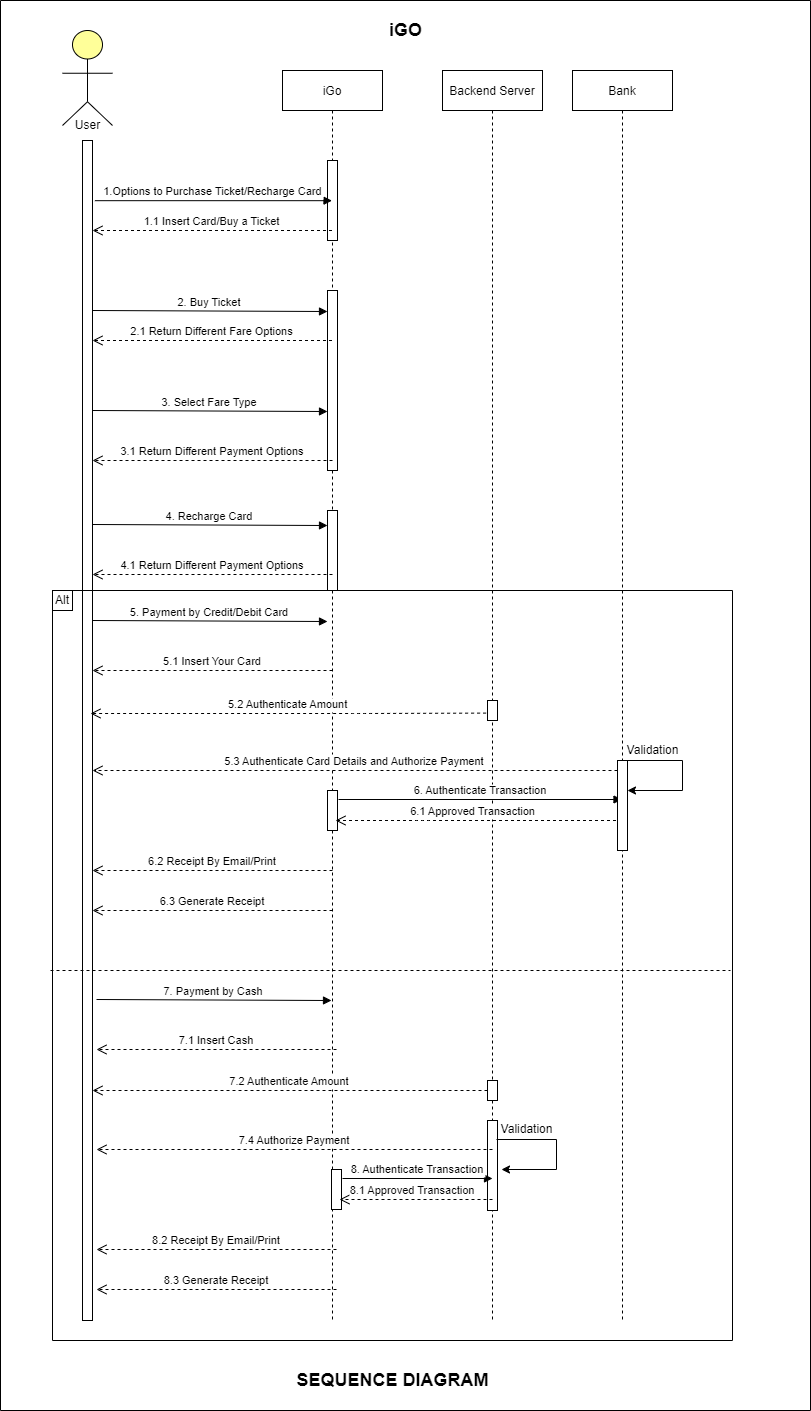

The diagram above was exported from draw.io. Its source (the exported page's mxGraphModel, read from the mxfile embedded in the PNG):
<mxGraphModel dx="1050" dy="541" grid="1" gridSize="10" guides="1" tooltips="1" connect="1" arrows="1" fold="1" page="1" pageScale="1" pageWidth="826" pageHeight="1169" background="#ffffff" math="0" shadow="0">
  <root>
    <mxCell id="0" />
    <mxCell id="1" parent="0" />
    <mxCell id="2" value="iGo" style="shape=umlLifeline;perimeter=lifelinePerimeter;container=1;collapsible=0;recursiveResize=0;rounded=0;shadow=0;strokeWidth=1;movable=1;resizable=1;rotatable=1;deletable=1;editable=1;locked=0;connectable=1;" parent="1" vertex="1">
      <mxGeometry x="292" y="80" width="100" height="1250" as="geometry" />
    </mxCell>
    <mxCell id="udJm92ihApqklCoC8g6W-22" value="" style="points=[];perimeter=orthogonalPerimeter;rounded=0;shadow=0;strokeWidth=1;" vertex="1" parent="2">
      <mxGeometry x="45" y="220" width="10" height="180" as="geometry" />
    </mxCell>
    <mxCell id="udJm92ihApqklCoC8g6W-34" value="" style="points=[];perimeter=orthogonalPerimeter;rounded=0;shadow=0;strokeWidth=1;" vertex="1" parent="2">
      <mxGeometry x="45" y="90" width="10" height="80" as="geometry" />
    </mxCell>
    <mxCell id="udJm92ihApqklCoC8g6W-35" value="" style="points=[];perimeter=orthogonalPerimeter;rounded=0;shadow=0;strokeWidth=1;" vertex="1" parent="2">
      <mxGeometry x="45" y="440" width="10" height="80" as="geometry" />
    </mxCell>
    <mxCell id="udJm92ihApqklCoC8g6W-46" value="" style="points=[];perimeter=orthogonalPerimeter;rounded=0;shadow=0;strokeWidth=1;" vertex="1" parent="2">
      <mxGeometry x="45" y="720" width="10" height="40" as="geometry" />
    </mxCell>
    <mxCell id="6" value="Backend Server" style="shape=umlLifeline;perimeter=lifelinePerimeter;container=1;collapsible=0;recursiveResize=0;rounded=0;shadow=0;strokeWidth=1;" parent="1" vertex="1">
      <mxGeometry x="452" y="80" width="100" height="1250" as="geometry" />
    </mxCell>
    <mxCell id="udJm92ihApqklCoC8g6W-47" value="6. Authenticate Transaction" style="verticalAlign=bottom;endArrow=block;shadow=0;strokeWidth=1;exitX=1.24;exitY=0.051;exitDx=0;exitDy=0;exitPerimeter=0;" edge="1" parent="6" target="udJm92ihApqklCoC8g6W-11">
      <mxGeometry x="-0.0017" relative="1" as="geometry">
        <mxPoint x="-104" y="729" as="sourcePoint" />
        <mxPoint x="131" y="730" as="targetPoint" />
        <mxPoint as="offset" />
      </mxGeometry>
    </mxCell>
    <mxCell id="udJm92ihApqklCoC8g6W-48" value="6.1 Approved Transaction" style="verticalAlign=bottom;endArrow=open;dashed=1;endSize=8;shadow=0;strokeWidth=1;" edge="1" parent="6" source="udJm92ihApqklCoC8g6W-11">
      <mxGeometry x="0.0436" relative="1" as="geometry">
        <mxPoint x="-107" y="749.9999999999998" as="targetPoint" />
        <mxPoint x="133" y="750" as="sourcePoint" />
        <Array as="points">
          <mxPoint x="-20" y="750" />
        </Array>
        <mxPoint as="offset" />
      </mxGeometry>
    </mxCell>
    <mxCell id="udJm92ihApqklCoC8g6W-87" value="" style="points=[];perimeter=orthogonalPerimeter;rounded=0;shadow=0;strokeWidth=1;" vertex="1" parent="6">
      <mxGeometry x="45" y="1050" width="10" height="90" as="geometry" />
    </mxCell>
    <mxCell id="udJm92ihApqklCoC8g6W-84" value="" style="points=[];perimeter=orthogonalPerimeter;rounded=0;shadow=0;strokeWidth=1;" vertex="1" parent="6">
      <mxGeometry x="45" y="1010" width="10" height="20" as="geometry" />
    </mxCell>
    <mxCell id="udJm92ihApqklCoC8g6W-11" value="Bank" style="shape=umlLifeline;perimeter=lifelinePerimeter;container=1;collapsible=0;recursiveResize=0;rounded=0;shadow=0;strokeWidth=1;" vertex="1" parent="1">
      <mxGeometry x="582" y="80" width="100" height="1250" as="geometry" />
    </mxCell>
    <mxCell id="udJm92ihApqklCoC8g6W-38" value="" style="points=[];perimeter=orthogonalPerimeter;rounded=0;shadow=0;strokeWidth=1;" vertex="1" parent="udJm92ihApqklCoC8g6W-11">
      <mxGeometry x="45" y="690" width="10" height="90" as="geometry" />
    </mxCell>
    <mxCell id="udJm92ihApqklCoC8g6W-39" value="" style="verticalAlign=bottom;endArrow=open;dashed=1;endSize=8;shadow=0;strokeWidth=1;" edge="1" parent="udJm92ihApqklCoC8g6W-11" source="udJm92ihApqklCoC8g6W-11" target="udJm92ihApqklCoC8g6W-38">
      <mxGeometry relative="1" as="geometry">
        <mxPoint x="-480" y="699.9999999999998" as="targetPoint" />
        <mxPoint x="50" y="700" as="sourcePoint" />
      </mxGeometry>
    </mxCell>
    <mxCell id="udJm92ihApqklCoC8g6W-42" value="" style="endArrow=classic;html=1;rounded=0;" edge="1" parent="udJm92ihApqklCoC8g6W-11">
      <mxGeometry width="50" height="50" relative="1" as="geometry">
        <mxPoint x="110" y="720" as="sourcePoint" />
        <mxPoint x="55" y="720" as="targetPoint" />
      </mxGeometry>
    </mxCell>
    <mxCell id="udJm92ihApqklCoC8g6W-16" value="" style="html=1;outlineConnect=0;whiteSpace=wrap;fillColor=#ffff99;verticalLabelPosition=bottom;verticalAlign=top;align=center;shape=mxgraph.archimate3.actor;" vertex="1" parent="1">
      <mxGeometry x="72" y="40" width="50" height="95" as="geometry" />
    </mxCell>
    <mxCell id="udJm92ihApqklCoC8g6W-18" value="" style="points=[];perimeter=orthogonalPerimeter;rounded=0;shadow=0;strokeWidth=1;" vertex="1" parent="1">
      <mxGeometry x="92" y="150" width="10" height="1180" as="geometry" />
    </mxCell>
    <mxCell id="udJm92ihApqklCoC8g6W-20" value="1.Options to Purchase Ticket/Recharge Card" style="verticalAlign=bottom;endArrow=block;shadow=0;strokeWidth=1;exitX=1.24;exitY=0.051;exitDx=0;exitDy=0;exitPerimeter=0;" edge="1" parent="1" source="udJm92ihApqklCoC8g6W-18" target="2">
      <mxGeometry x="-0.0017" relative="1" as="geometry">
        <mxPoint x="222" y="180" as="sourcePoint" />
        <mxPoint x="312" y="185" as="targetPoint" />
        <mxPoint as="offset" />
      </mxGeometry>
    </mxCell>
    <mxCell id="udJm92ihApqklCoC8g6W-21" value="1.1 Insert Card/Buy a Ticket" style="verticalAlign=bottom;endArrow=open;dashed=1;endSize=8;shadow=0;strokeWidth=1;" edge="1" parent="1" source="2">
      <mxGeometry relative="1" as="geometry">
        <mxPoint x="102" y="240" as="targetPoint" />
        <mxPoint x="322" y="240" as="sourcePoint" />
      </mxGeometry>
    </mxCell>
    <mxCell id="udJm92ihApqklCoC8g6W-23" value="User" style="text;html=1;align=center;verticalAlign=middle;resizable=0;points=[];autosize=1;strokeColor=none;fillColor=none;" vertex="1" parent="1">
      <mxGeometry x="72" y="120" width="50" height="30" as="geometry" />
    </mxCell>
    <mxCell id="udJm92ihApqklCoC8g6W-24" value="2. Buy Ticket" style="verticalAlign=bottom;endArrow=block;shadow=0;strokeWidth=1;exitX=1.24;exitY=0.051;exitDx=0;exitDy=0;exitPerimeter=0;entryX=0.18;entryY=0.094;entryDx=0;entryDy=0;entryPerimeter=0;" edge="1" parent="1">
      <mxGeometry x="-0.0017" relative="1" as="geometry">
        <mxPoint x="102" y="320" as="sourcePoint" />
        <mxPoint x="337" y="321" as="targetPoint" />
        <mxPoint as="offset" />
      </mxGeometry>
    </mxCell>
    <mxCell id="udJm92ihApqklCoC8g6W-25" value="2.1 Return Different Fare Options" style="verticalAlign=bottom;endArrow=open;dashed=1;endSize=8;shadow=0;strokeWidth=1;" edge="1" parent="1" source="2">
      <mxGeometry relative="1" as="geometry">
        <mxPoint x="102" y="349.9999999999998" as="targetPoint" />
        <mxPoint x="252" y="350" as="sourcePoint" />
      </mxGeometry>
    </mxCell>
    <mxCell id="udJm92ihApqklCoC8g6W-27" value="3. Select Fare Type" style="verticalAlign=bottom;endArrow=block;shadow=0;strokeWidth=1;exitX=1.24;exitY=0.051;exitDx=0;exitDy=0;exitPerimeter=0;entryX=0.18;entryY=0.094;entryDx=0;entryDy=0;entryPerimeter=0;" edge="1" parent="1">
      <mxGeometry x="-0.0017" relative="1" as="geometry">
        <mxPoint x="102" y="420" as="sourcePoint" />
        <mxPoint x="337" y="421" as="targetPoint" />
        <mxPoint as="offset" />
      </mxGeometry>
    </mxCell>
    <mxCell id="udJm92ihApqklCoC8g6W-28" value="3.1 Return Different Payment Options" style="verticalAlign=bottom;endArrow=open;dashed=1;endSize=8;shadow=0;strokeWidth=1;" edge="1" parent="1">
      <mxGeometry relative="1" as="geometry">
        <mxPoint x="102" y="469.9999999999998" as="targetPoint" />
        <mxPoint x="342" y="470" as="sourcePoint" />
      </mxGeometry>
    </mxCell>
    <mxCell id="udJm92ihApqklCoC8g6W-30" value="4. Recharge Card" style="verticalAlign=bottom;endArrow=block;shadow=0;strokeWidth=1;exitX=1.24;exitY=0.051;exitDx=0;exitDy=0;exitPerimeter=0;entryX=0.18;entryY=0.094;entryDx=0;entryDy=0;entryPerimeter=0;" edge="1" parent="1">
      <mxGeometry x="-0.0017" relative="1" as="geometry">
        <mxPoint x="102" y="534" as="sourcePoint" />
        <mxPoint x="337" y="535" as="targetPoint" />
        <mxPoint as="offset" />
      </mxGeometry>
    </mxCell>
    <mxCell id="udJm92ihApqklCoC8g6W-31" value="4.1 Return Different Payment Options" style="verticalAlign=bottom;endArrow=open;dashed=1;endSize=8;shadow=0;strokeWidth=1;" edge="1" parent="1">
      <mxGeometry relative="1" as="geometry">
        <mxPoint x="102" y="583.9999999999998" as="targetPoint" />
        <mxPoint x="342" y="584" as="sourcePoint" />
      </mxGeometry>
    </mxCell>
    <mxCell id="udJm92ihApqklCoC8g6W-32" value="5. Payment by Credit/Debit Card" style="verticalAlign=bottom;endArrow=block;shadow=0;strokeWidth=1;exitX=1.24;exitY=0.051;exitDx=0;exitDy=0;exitPerimeter=0;entryX=0.18;entryY=0.094;entryDx=0;entryDy=0;entryPerimeter=0;" edge="1" parent="1">
      <mxGeometry x="-0.0017" relative="1" as="geometry">
        <mxPoint x="102" y="630" as="sourcePoint" />
        <mxPoint x="337" y="631" as="targetPoint" />
        <mxPoint as="offset" />
      </mxGeometry>
    </mxCell>
    <mxCell id="udJm92ihApqklCoC8g6W-33" value="5.1 Insert Your Card" style="verticalAlign=bottom;endArrow=open;dashed=1;endSize=8;shadow=0;strokeWidth=1;" edge="1" parent="1">
      <mxGeometry relative="1" as="geometry">
        <mxPoint x="102" y="679.9999999999998" as="targetPoint" />
        <mxPoint x="342" y="680" as="sourcePoint" />
      </mxGeometry>
    </mxCell>
    <mxCell id="udJm92ihApqklCoC8g6W-37" value="5.3 Authenticate Card Details and Authorize Payment" style="verticalAlign=bottom;endArrow=open;dashed=1;endSize=8;shadow=0;strokeWidth=1;" edge="1" parent="1" source="udJm92ihApqklCoC8g6W-38">
      <mxGeometry relative="1" as="geometry">
        <mxPoint x="102" y="779.9999999999998" as="targetPoint" />
        <mxPoint x="497" y="780" as="sourcePoint" />
      </mxGeometry>
    </mxCell>
    <mxCell id="udJm92ihApqklCoC8g6W-36" value="5.2 Authenticate Amount" style="verticalAlign=bottom;endArrow=open;dashed=1;endSize=8;shadow=0;strokeWidth=1;exitX=-0.14;exitY=0.63;exitDx=0;exitDy=0;exitPerimeter=0;" edge="1" parent="1" source="udJm92ihApqklCoC8g6W-29">
      <mxGeometry relative="1" as="geometry">
        <mxPoint x="100" y="723" as="targetPoint" />
        <mxPoint x="347" y="730" as="sourcePoint" />
        <Array as="points">
          <mxPoint x="372" y="723" />
        </Array>
      </mxGeometry>
    </mxCell>
    <mxCell id="udJm92ihApqklCoC8g6W-43" value="" style="endArrow=none;html=1;rounded=0;" edge="1" parent="1">
      <mxGeometry width="50" height="50" relative="1" as="geometry">
        <mxPoint x="692" y="800" as="sourcePoint" />
        <mxPoint x="692" y="770" as="targetPoint" />
      </mxGeometry>
    </mxCell>
    <mxCell id="udJm92ihApqklCoC8g6W-44" value="" style="endArrow=none;html=1;rounded=0;" edge="1" parent="1">
      <mxGeometry width="50" height="50" relative="1" as="geometry">
        <mxPoint x="632" y="770" as="sourcePoint" />
        <mxPoint x="692" y="770" as="targetPoint" />
      </mxGeometry>
    </mxCell>
    <mxCell id="udJm92ihApqklCoC8g6W-45" value="Validation" style="text;html=1;align=center;verticalAlign=middle;resizable=0;points=[];autosize=1;strokeColor=none;fillColor=none;" vertex="1" parent="1">
      <mxGeometry x="622" y="745" width="80" height="30" as="geometry" />
    </mxCell>
    <mxCell id="udJm92ihApqklCoC8g6W-49" value="6.2 Receipt By Email/Print" style="verticalAlign=bottom;endArrow=open;dashed=1;endSize=8;shadow=0;strokeWidth=1;" edge="1" parent="1">
      <mxGeometry relative="1" as="geometry">
        <mxPoint x="102" y="879.9999999999998" as="targetPoint" />
        <mxPoint x="342" y="880" as="sourcePoint" />
      </mxGeometry>
    </mxCell>
    <mxCell id="udJm92ihApqklCoC8g6W-50" value="6.3 Generate Receipt" style="verticalAlign=bottom;endArrow=open;dashed=1;endSize=8;shadow=0;strokeWidth=1;" edge="1" parent="1">
      <mxGeometry relative="1" as="geometry">
        <mxPoint x="102" y="919.9999999999998" as="targetPoint" />
        <mxPoint x="342" y="920" as="sourcePoint" />
      </mxGeometry>
    </mxCell>
    <mxCell id="udJm92ihApqklCoC8g6W-83" value="" style="points=[];perimeter=orthogonalPerimeter;rounded=0;shadow=0;strokeWidth=1;" vertex="1" parent="1">
      <mxGeometry x="341" y="1179" width="10" height="40" as="geometry" />
    </mxCell>
    <mxCell id="udJm92ihApqklCoC8g6W-85" value="8. Authenticate Transaction" style="verticalAlign=bottom;endArrow=block;shadow=0;strokeWidth=1;exitX=1.24;exitY=0.051;exitDx=0;exitDy=0;exitPerimeter=0;" edge="1" parent="1">
      <mxGeometry x="-0.0017" relative="1" as="geometry">
        <mxPoint x="352" y="1188" as="sourcePoint" />
        <mxPoint x="502" y="1188" as="targetPoint" />
        <mxPoint as="offset" />
      </mxGeometry>
    </mxCell>
    <mxCell id="udJm92ihApqklCoC8g6W-86" value="8.1 Approved Transaction" style="verticalAlign=bottom;endArrow=open;dashed=1;endSize=8;shadow=0;strokeWidth=1;" edge="1" parent="1">
      <mxGeometry x="0.0436" relative="1" as="geometry">
        <mxPoint x="349" y="1208.9999999999998" as="targetPoint" />
        <mxPoint x="502" y="1209" as="sourcePoint" />
        <Array as="points">
          <mxPoint x="436" y="1209" />
        </Array>
        <mxPoint as="offset" />
      </mxGeometry>
    </mxCell>
    <mxCell id="udJm92ihApqklCoC8g6W-89" value="" style="endArrow=classic;html=1;rounded=0;" edge="1" parent="1">
      <mxGeometry width="50" height="50" relative="1" as="geometry">
        <mxPoint x="566" y="1179" as="sourcePoint" />
        <mxPoint x="511" y="1179" as="targetPoint" />
      </mxGeometry>
    </mxCell>
    <mxCell id="udJm92ihApqklCoC8g6W-90" value="7. Payment by Cash" style="verticalAlign=bottom;endArrow=block;shadow=0;strokeWidth=1;exitX=1.24;exitY=0.051;exitDx=0;exitDy=0;exitPerimeter=0;entryX=0.18;entryY=0.094;entryDx=0;entryDy=0;entryPerimeter=0;" edge="1" parent="1">
      <mxGeometry x="-0.0017" relative="1" as="geometry">
        <mxPoint x="106" y="1009" as="sourcePoint" />
        <mxPoint x="341" y="1010" as="targetPoint" />
        <mxPoint as="offset" />
      </mxGeometry>
    </mxCell>
    <mxCell id="udJm92ihApqklCoC8g6W-91" value="7.1 Insert Cash" style="verticalAlign=bottom;endArrow=open;dashed=1;endSize=8;shadow=0;strokeWidth=1;" edge="1" parent="1">
      <mxGeometry relative="1" as="geometry">
        <mxPoint x="106" y="1058.9999999999998" as="targetPoint" />
        <mxPoint x="346" y="1059" as="sourcePoint" />
      </mxGeometry>
    </mxCell>
    <mxCell id="udJm92ihApqklCoC8g6W-92" value="7.4 Authorize Payment" style="verticalAlign=bottom;endArrow=open;dashed=1;endSize=8;shadow=0;strokeWidth=1;" edge="1" parent="1">
      <mxGeometry relative="1" as="geometry">
        <mxPoint x="106" y="1158.9999999999998" as="targetPoint" />
        <mxPoint x="502" y="1159" as="sourcePoint" />
      </mxGeometry>
    </mxCell>
    <mxCell id="udJm92ihApqklCoC8g6W-93" value="7.2 Authenticate Amount" style="verticalAlign=bottom;endArrow=open;dashed=1;endSize=8;shadow=0;strokeWidth=1;" edge="1" parent="1" source="udJm92ihApqklCoC8g6W-84" target="udJm92ihApqklCoC8g6W-18">
      <mxGeometry relative="1" as="geometry">
        <mxPoint x="108" y="1102" as="targetPoint" />
        <mxPoint x="506" y="1102" as="sourcePoint" />
        <Array as="points" />
      </mxGeometry>
    </mxCell>
    <mxCell id="udJm92ihApqklCoC8g6W-94" value="" style="endArrow=none;html=1;rounded=0;" edge="1" parent="1">
      <mxGeometry width="50" height="50" relative="1" as="geometry">
        <mxPoint x="566" y="1179" as="sourcePoint" />
        <mxPoint x="566" y="1149" as="targetPoint" />
      </mxGeometry>
    </mxCell>
    <mxCell id="udJm92ihApqklCoC8g6W-95" value="" style="endArrow=none;html=1;rounded=0;" edge="1" parent="1">
      <mxGeometry width="50" height="50" relative="1" as="geometry">
        <mxPoint x="506" y="1149" as="sourcePoint" />
        <mxPoint x="566" y="1149" as="targetPoint" />
      </mxGeometry>
    </mxCell>
    <mxCell id="udJm92ihApqklCoC8g6W-96" value="Validation" style="text;html=1;align=center;verticalAlign=middle;resizable=0;points=[];autosize=1;strokeColor=none;fillColor=none;" vertex="1" parent="1">
      <mxGeometry x="496" y="1124" width="80" height="30" as="geometry" />
    </mxCell>
    <mxCell id="udJm92ihApqklCoC8g6W-97" value="8.2 Receipt By Email/Print" style="verticalAlign=bottom;endArrow=open;dashed=1;endSize=8;shadow=0;strokeWidth=1;" edge="1" parent="1">
      <mxGeometry relative="1" as="geometry">
        <mxPoint x="106" y="1258.9999999999998" as="targetPoint" />
        <mxPoint x="346" y="1259" as="sourcePoint" />
      </mxGeometry>
    </mxCell>
    <mxCell id="udJm92ihApqklCoC8g6W-98" value="8.3 Generate Receipt" style="verticalAlign=bottom;endArrow=open;dashed=1;endSize=8;shadow=0;strokeWidth=1;" edge="1" parent="1">
      <mxGeometry relative="1" as="geometry">
        <mxPoint x="106" y="1298.9999999999998" as="targetPoint" />
        <mxPoint x="346" y="1299" as="sourcePoint" />
      </mxGeometry>
    </mxCell>
    <mxCell id="udJm92ihApqklCoC8g6W-101" value="" style="swimlane;startSize=0;" vertex="1" parent="1">
      <mxGeometry x="62" y="600" width="680" height="750" as="geometry" />
    </mxCell>
    <mxCell id="udJm92ihApqklCoC8g6W-107" value="Alt" style="whiteSpace=wrap;html=1;" vertex="1" parent="udJm92ihApqklCoC8g6W-101">
      <mxGeometry width="20" height="20" as="geometry" />
    </mxCell>
    <mxCell id="udJm92ihApqklCoC8g6W-29" value="" style="points=[];perimeter=orthogonalPerimeter;rounded=0;shadow=0;strokeWidth=1;" vertex="1" parent="udJm92ihApqklCoC8g6W-101">
      <mxGeometry x="435" y="110" width="10" height="20" as="geometry" />
    </mxCell>
    <mxCell id="udJm92ihApqklCoC8g6W-106" value="" style="endArrow=none;dashed=1;html=1;rounded=0;" edge="1" parent="1">
      <mxGeometry width="50" height="50" relative="1" as="geometry">
        <mxPoint x="60" y="980" as="sourcePoint" />
        <mxPoint x="740" y="980" as="targetPoint" />
        <Array as="points">
          <mxPoint x="430" y="980" />
        </Array>
      </mxGeometry>
    </mxCell>
    <mxCell id="udJm92ihApqklCoC8g6W-110" value="" style="swimlane;startSize=0;" vertex="1" parent="1">
      <mxGeometry x="10" y="10" width="810" height="1410" as="geometry" />
    </mxCell>
    <mxCell id="udJm92ihApqklCoC8g6W-111" value="&lt;b&gt;&lt;font style=&quot;font-size: 18px;&quot;&gt;SEQUENCE DIAGRAM&lt;/font&gt;&lt;/b&gt;" style="text;html=1;align=center;verticalAlign=middle;resizable=0;points=[];autosize=1;strokeColor=none;fillColor=none;" vertex="1" parent="udJm92ihApqklCoC8g6W-110">
      <mxGeometry x="282" y="1360" width="220" height="40" as="geometry" />
    </mxCell>
    <mxCell id="udJm92ihApqklCoC8g6W-112" value="&lt;b&gt;&lt;font style=&quot;font-size: 18px;&quot;&gt;iGO&lt;/font&gt;&lt;/b&gt;" style="text;html=1;align=center;verticalAlign=middle;resizable=0;points=[];autosize=1;strokeColor=none;fillColor=none;" vertex="1" parent="udJm92ihApqklCoC8g6W-110">
      <mxGeometry x="375" y="10" width="60" height="40" as="geometry" />
    </mxCell>
  </root>
</mxGraphModel>